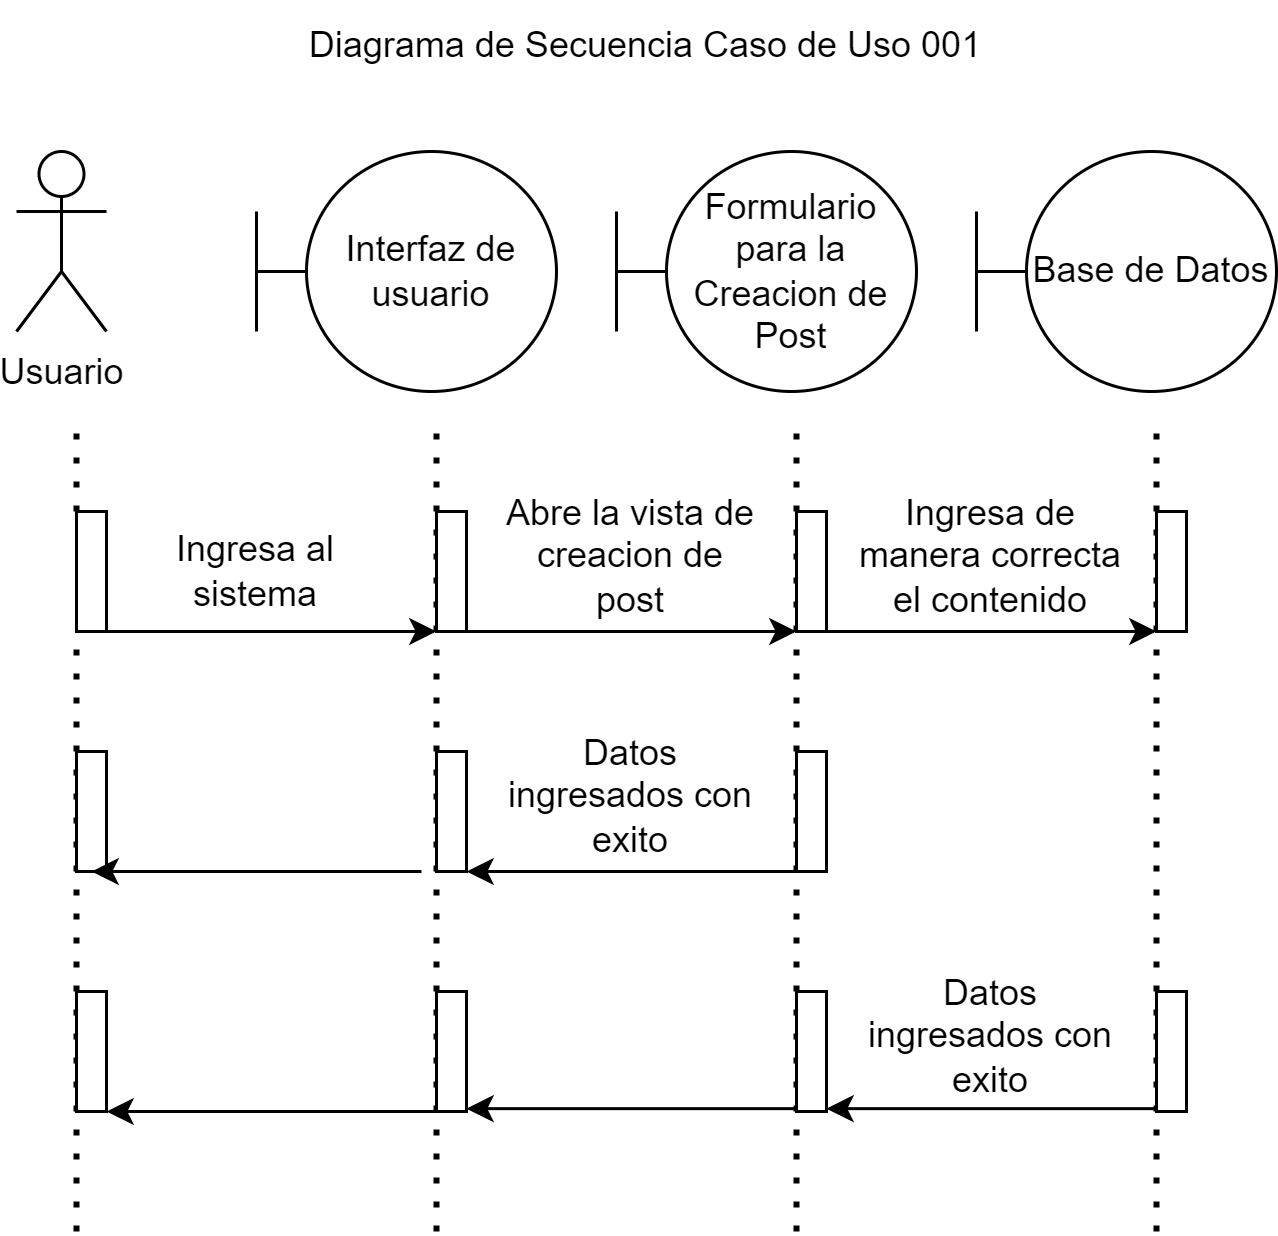

The diagram above was exported from draw.io. Its source (the exported page's mxGraphModel, read from the mxfile embedded in the PNG):
<mxGraphModel dx="838" dy="425" grid="1" gridSize="10" guides="1" tooltips="1" connect="1" arrows="1" fold="1" page="1" pageScale="1" pageWidth="850" pageHeight="1100" background="none" math="0" shadow="0">
  <root>
    <mxCell id="0" />
    <mxCell id="1" parent="0" />
    <mxCell id="WcAkbz6xi25RRMyg-MJu-2" value="Usuario" style="shape=umlActor;verticalLabelPosition=bottom;verticalAlign=top;html=1;outlineConnect=0;" vertex="1" parent="1">
      <mxGeometry x="80" y="170" width="30" height="60" as="geometry" />
    </mxCell>
    <mxCell id="WcAkbz6xi25RRMyg-MJu-5" value="Interfaz de usuario" style="shape=umlBoundary;whiteSpace=wrap;html=1;" vertex="1" parent="1">
      <mxGeometry x="160" y="170" width="100" height="80" as="geometry" />
    </mxCell>
    <mxCell id="WcAkbz6xi25RRMyg-MJu-6" value="Formulario para la Creacion de Post" style="shape=umlBoundary;whiteSpace=wrap;html=1;" vertex="1" parent="1">
      <mxGeometry x="280" y="170" width="100" height="80" as="geometry" />
    </mxCell>
    <mxCell id="WcAkbz6xi25RRMyg-MJu-7" value="Base de Datos" style="shape=umlBoundary;whiteSpace=wrap;html=1;" vertex="1" parent="1">
      <mxGeometry x="400" y="170" width="100" height="80" as="geometry" />
    </mxCell>
    <mxCell id="WcAkbz6xi25RRMyg-MJu-8" value="" style="endArrow=none;dashed=1;html=1;dashPattern=1 3;strokeWidth=2;rounded=0;" edge="1" parent="1" source="WcAkbz6xi25RRMyg-MJu-12">
      <mxGeometry width="50" height="50" relative="1" as="geometry">
        <mxPoint x="100" y="530" as="sourcePoint" />
        <mxPoint x="100" y="260" as="targetPoint" />
      </mxGeometry>
    </mxCell>
    <mxCell id="WcAkbz6xi25RRMyg-MJu-9" value="" style="endArrow=none;dashed=1;html=1;dashPattern=1 3;strokeWidth=2;rounded=0;" edge="1" parent="1">
      <mxGeometry width="50" height="50" relative="1" as="geometry">
        <mxPoint x="220" y="530" as="sourcePoint" />
        <mxPoint x="220" y="260" as="targetPoint" />
      </mxGeometry>
    </mxCell>
    <mxCell id="WcAkbz6xi25RRMyg-MJu-10" value="" style="endArrow=none;dashed=1;html=1;dashPattern=1 3;strokeWidth=2;rounded=0;" edge="1" parent="1">
      <mxGeometry width="50" height="50" relative="1" as="geometry">
        <mxPoint x="340" y="530" as="sourcePoint" />
        <mxPoint x="340" y="260" as="targetPoint" />
      </mxGeometry>
    </mxCell>
    <mxCell id="WcAkbz6xi25RRMyg-MJu-11" value="" style="endArrow=none;dashed=1;html=1;dashPattern=1 3;strokeWidth=2;rounded=0;" edge="1" parent="1">
      <mxGeometry width="50" height="50" relative="1" as="geometry">
        <mxPoint x="460" y="530" as="sourcePoint" />
        <mxPoint x="460" y="260" as="targetPoint" />
      </mxGeometry>
    </mxCell>
    <mxCell id="WcAkbz6xi25RRMyg-MJu-13" value="" style="endArrow=none;dashed=1;html=1;dashPattern=1 3;strokeWidth=2;rounded=0;" edge="1" parent="1" target="WcAkbz6xi25RRMyg-MJu-12">
      <mxGeometry width="50" height="50" relative="1" as="geometry">
        <mxPoint x="100" y="530" as="sourcePoint" />
        <mxPoint x="100" y="260" as="targetPoint" />
      </mxGeometry>
    </mxCell>
    <mxCell id="WcAkbz6xi25RRMyg-MJu-12" value="" style="html=1;points=[];perimeter=orthogonalPerimeter;outlineConnect=0;targetShapes=umlLifeline;portConstraint=eastwest;newEdgeStyle={&quot;edgeStyle&quot;:&quot;elbowEdgeStyle&quot;,&quot;elbow&quot;:&quot;vertical&quot;,&quot;curved&quot;:0,&quot;rounded&quot;:0};" vertex="1" parent="1">
      <mxGeometry x="100" y="290" width="10" height="40" as="geometry" />
    </mxCell>
    <mxCell id="WcAkbz6xi25RRMyg-MJu-14" value="" style="html=1;points=[];perimeter=orthogonalPerimeter;outlineConnect=0;targetShapes=umlLifeline;portConstraint=eastwest;newEdgeStyle={&quot;edgeStyle&quot;:&quot;elbowEdgeStyle&quot;,&quot;elbow&quot;:&quot;vertical&quot;,&quot;curved&quot;:0,&quot;rounded&quot;:0};" vertex="1" parent="1">
      <mxGeometry x="220" y="290" width="10" height="40" as="geometry" />
    </mxCell>
    <mxCell id="WcAkbz6xi25RRMyg-MJu-15" value="" style="html=1;points=[];perimeter=orthogonalPerimeter;outlineConnect=0;targetShapes=umlLifeline;portConstraint=eastwest;newEdgeStyle={&quot;edgeStyle&quot;:&quot;elbowEdgeStyle&quot;,&quot;elbow&quot;:&quot;vertical&quot;,&quot;curved&quot;:0,&quot;rounded&quot;:0};" vertex="1" parent="1">
      <mxGeometry x="340" y="290" width="10" height="40" as="geometry" />
    </mxCell>
    <mxCell id="WcAkbz6xi25RRMyg-MJu-16" value="" style="html=1;points=[];perimeter=orthogonalPerimeter;outlineConnect=0;targetShapes=umlLifeline;portConstraint=eastwest;newEdgeStyle={&quot;edgeStyle&quot;:&quot;elbowEdgeStyle&quot;,&quot;elbow&quot;:&quot;vertical&quot;,&quot;curved&quot;:0,&quot;rounded&quot;:0};" vertex="1" parent="1">
      <mxGeometry x="460" y="290" width="10" height="40" as="geometry" />
    </mxCell>
    <mxCell id="WcAkbz6xi25RRMyg-MJu-17" value="" style="endArrow=classic;html=1;rounded=0;" edge="1" parent="1" source="WcAkbz6xi25RRMyg-MJu-12">
      <mxGeometry width="50" height="50" relative="1" as="geometry">
        <mxPoint x="380" y="430" as="sourcePoint" />
        <mxPoint x="220" y="330" as="targetPoint" />
      </mxGeometry>
    </mxCell>
    <mxCell id="WcAkbz6xi25RRMyg-MJu-18" value="" style="endArrow=classic;html=1;rounded=0;" edge="1" parent="1">
      <mxGeometry width="50" height="50" relative="1" as="geometry">
        <mxPoint x="230" y="330" as="sourcePoint" />
        <mxPoint x="340" y="330" as="targetPoint" />
      </mxGeometry>
    </mxCell>
    <mxCell id="WcAkbz6xi25RRMyg-MJu-19" value="" style="endArrow=classic;html=1;rounded=0;" edge="1" parent="1">
      <mxGeometry width="50" height="50" relative="1" as="geometry">
        <mxPoint x="350" y="330" as="sourcePoint" />
        <mxPoint x="460" y="330" as="targetPoint" />
      </mxGeometry>
    </mxCell>
    <mxCell id="WcAkbz6xi25RRMyg-MJu-20" value="Ingresa al sistema" style="text;html=1;strokeColor=none;fillColor=none;align=center;verticalAlign=middle;whiteSpace=wrap;rounded=0;" vertex="1" parent="1">
      <mxGeometry x="130" y="295" width="60" height="30" as="geometry" />
    </mxCell>
    <mxCell id="WcAkbz6xi25RRMyg-MJu-21" value="Abre la vista de creacion de post" style="text;html=1;strokeColor=none;fillColor=none;align=center;verticalAlign=middle;whiteSpace=wrap;rounded=0;" vertex="1" parent="1">
      <mxGeometry x="240" y="290" width="90" height="30" as="geometry" />
    </mxCell>
    <mxCell id="WcAkbz6xi25RRMyg-MJu-22" value="Ingresa de manera correcta el contenido" style="text;html=1;strokeColor=none;fillColor=none;align=center;verticalAlign=middle;whiteSpace=wrap;rounded=0;" vertex="1" parent="1">
      <mxGeometry x="360" y="290" width="90" height="30" as="geometry" />
    </mxCell>
    <mxCell id="WcAkbz6xi25RRMyg-MJu-23" value="" style="html=1;points=[];perimeter=orthogonalPerimeter;outlineConnect=0;targetShapes=umlLifeline;portConstraint=eastwest;newEdgeStyle={&quot;edgeStyle&quot;:&quot;elbowEdgeStyle&quot;,&quot;elbow&quot;:&quot;vertical&quot;,&quot;curved&quot;:0,&quot;rounded&quot;:0};" vertex="1" parent="1">
      <mxGeometry x="340" y="370" width="10" height="40" as="geometry" />
    </mxCell>
    <mxCell id="WcAkbz6xi25RRMyg-MJu-24" value="" style="html=1;points=[];perimeter=orthogonalPerimeter;outlineConnect=0;targetShapes=umlLifeline;portConstraint=eastwest;newEdgeStyle={&quot;edgeStyle&quot;:&quot;elbowEdgeStyle&quot;,&quot;elbow&quot;:&quot;vertical&quot;,&quot;curved&quot;:0,&quot;rounded&quot;:0};" vertex="1" parent="1">
      <mxGeometry x="220" y="370" width="10" height="40" as="geometry" />
    </mxCell>
    <mxCell id="WcAkbz6xi25RRMyg-MJu-25" value="" style="html=1;points=[];perimeter=orthogonalPerimeter;outlineConnect=0;targetShapes=umlLifeline;portConstraint=eastwest;newEdgeStyle={&quot;edgeStyle&quot;:&quot;elbowEdgeStyle&quot;,&quot;elbow&quot;:&quot;vertical&quot;,&quot;curved&quot;:0,&quot;rounded&quot;:0};fontStyle=1" vertex="1" parent="1">
      <mxGeometry x="460" y="450" width="10" height="40" as="geometry" />
    </mxCell>
    <mxCell id="WcAkbz6xi25RRMyg-MJu-26" value="" style="html=1;points=[];perimeter=orthogonalPerimeter;outlineConnect=0;targetShapes=umlLifeline;portConstraint=eastwest;newEdgeStyle={&quot;edgeStyle&quot;:&quot;elbowEdgeStyle&quot;,&quot;elbow&quot;:&quot;vertical&quot;,&quot;curved&quot;:0,&quot;rounded&quot;:0};" vertex="1" parent="1">
      <mxGeometry x="100" y="370" width="10" height="40" as="geometry" />
    </mxCell>
    <mxCell id="WcAkbz6xi25RRMyg-MJu-27" value="" style="html=1;points=[];perimeter=orthogonalPerimeter;outlineConnect=0;targetShapes=umlLifeline;portConstraint=eastwest;newEdgeStyle={&quot;edgeStyle&quot;:&quot;elbowEdgeStyle&quot;,&quot;elbow&quot;:&quot;vertical&quot;,&quot;curved&quot;:0,&quot;rounded&quot;:0};" vertex="1" parent="1">
      <mxGeometry x="340" y="450" width="10" height="40" as="geometry" />
    </mxCell>
    <mxCell id="WcAkbz6xi25RRMyg-MJu-28" value="" style="html=1;points=[];perimeter=orthogonalPerimeter;outlineConnect=0;targetShapes=umlLifeline;portConstraint=eastwest;newEdgeStyle={&quot;edgeStyle&quot;:&quot;elbowEdgeStyle&quot;,&quot;elbow&quot;:&quot;vertical&quot;,&quot;curved&quot;:0,&quot;rounded&quot;:0};" vertex="1" parent="1">
      <mxGeometry x="220" y="450" width="10" height="40" as="geometry" />
    </mxCell>
    <mxCell id="WcAkbz6xi25RRMyg-MJu-29" value="" style="html=1;points=[];perimeter=orthogonalPerimeter;outlineConnect=0;targetShapes=umlLifeline;portConstraint=eastwest;newEdgeStyle={&quot;edgeStyle&quot;:&quot;elbowEdgeStyle&quot;,&quot;elbow&quot;:&quot;vertical&quot;,&quot;curved&quot;:0,&quot;rounded&quot;:0};" vertex="1" parent="1">
      <mxGeometry x="100" y="450" width="10" height="40" as="geometry" />
    </mxCell>
    <mxCell id="WcAkbz6xi25RRMyg-MJu-30" value="" style="endArrow=classic;html=1;rounded=0;" edge="1" parent="1" target="WcAkbz6xi25RRMyg-MJu-24">
      <mxGeometry width="50" height="50" relative="1" as="geometry">
        <mxPoint x="340" y="410" as="sourcePoint" />
        <mxPoint x="430" y="380" as="targetPoint" />
      </mxGeometry>
    </mxCell>
    <mxCell id="WcAkbz6xi25RRMyg-MJu-31" value="" style="endArrow=classic;html=1;rounded=0;" edge="1" parent="1">
      <mxGeometry width="50" height="50" relative="1" as="geometry">
        <mxPoint x="215" y="410" as="sourcePoint" />
        <mxPoint x="105" y="410" as="targetPoint" />
      </mxGeometry>
    </mxCell>
    <mxCell id="WcAkbz6xi25RRMyg-MJu-32" value="" style="endArrow=classic;html=1;rounded=0;" edge="1" parent="1">
      <mxGeometry width="50" height="50" relative="1" as="geometry">
        <mxPoint x="220" y="490" as="sourcePoint" />
        <mxPoint x="110" y="490" as="targetPoint" />
      </mxGeometry>
    </mxCell>
    <mxCell id="WcAkbz6xi25RRMyg-MJu-33" value="" style="endArrow=classic;html=1;rounded=0;" edge="1" parent="1">
      <mxGeometry width="50" height="50" relative="1" as="geometry">
        <mxPoint x="340" y="489.05" as="sourcePoint" />
        <mxPoint x="230" y="489.05" as="targetPoint" />
      </mxGeometry>
    </mxCell>
    <mxCell id="WcAkbz6xi25RRMyg-MJu-34" value="" style="endArrow=classic;html=1;rounded=0;" edge="1" parent="1">
      <mxGeometry width="50" height="50" relative="1" as="geometry">
        <mxPoint x="460" y="489.05" as="sourcePoint" />
        <mxPoint x="350" y="489.05" as="targetPoint" />
      </mxGeometry>
    </mxCell>
    <mxCell id="WcAkbz6xi25RRMyg-MJu-36" value="Datos ingresados con exito" style="text;html=1;strokeColor=none;fillColor=none;align=center;verticalAlign=middle;whiteSpace=wrap;rounded=0;" vertex="1" parent="1">
      <mxGeometry x="240" y="370" width="90" height="30" as="geometry" />
    </mxCell>
    <mxCell id="WcAkbz6xi25RRMyg-MJu-37" value="Datos ingresados con exito" style="text;html=1;strokeColor=none;fillColor=none;align=center;verticalAlign=middle;whiteSpace=wrap;rounded=0;" vertex="1" parent="1">
      <mxGeometry x="360" y="450" width="90" height="30" as="geometry" />
    </mxCell>
    <mxCell id="WcAkbz6xi25RRMyg-MJu-38" value="Diagrama de Secuencia Caso de Uso 001" style="text;html=1;strokeColor=none;fillColor=none;align=center;verticalAlign=middle;whiteSpace=wrap;rounded=0;" vertex="1" parent="1">
      <mxGeometry x="155" y="120" width="270" height="30" as="geometry" />
    </mxCell>
  </root>
</mxGraphModel>